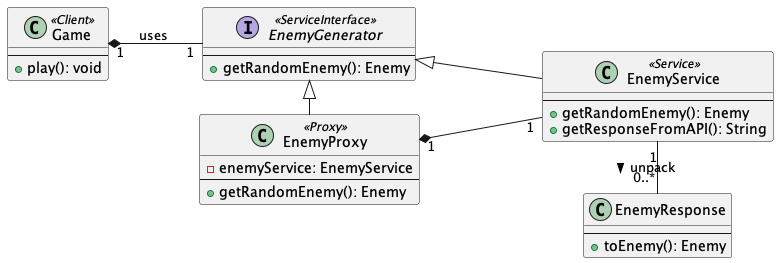

The diagram above was rendered by PlantUML. Its source (embedded in the PNG):
@startuml

left to right direction

class Game <<Client>> {
    --
    + play(): void
}

class EnemyResponse {
    --
    + toEnemy(): Enemy
}

interface EnemyGenerator <<ServiceInterface>> {
    --
    + getRandomEnemy(): Enemy
}
class EnemyService <<Service>> {
    --
    + getRandomEnemy(): Enemy
    + getResponseFromAPI(): String
}

class EnemyProxy <<Proxy>> {
    - enemyService: EnemyService
    --
    + getRandomEnemy(): Enemy
}

Game "1" *-- "1" EnemyGenerator : uses
EnemyGenerator <|- EnemyProxy
EnemyGenerator <|- EnemyService 
EnemyProxy "1" *--- "1" EnemyService 
EnemyService "1" - "0..*" EnemyResponse : > unpack

@enduml